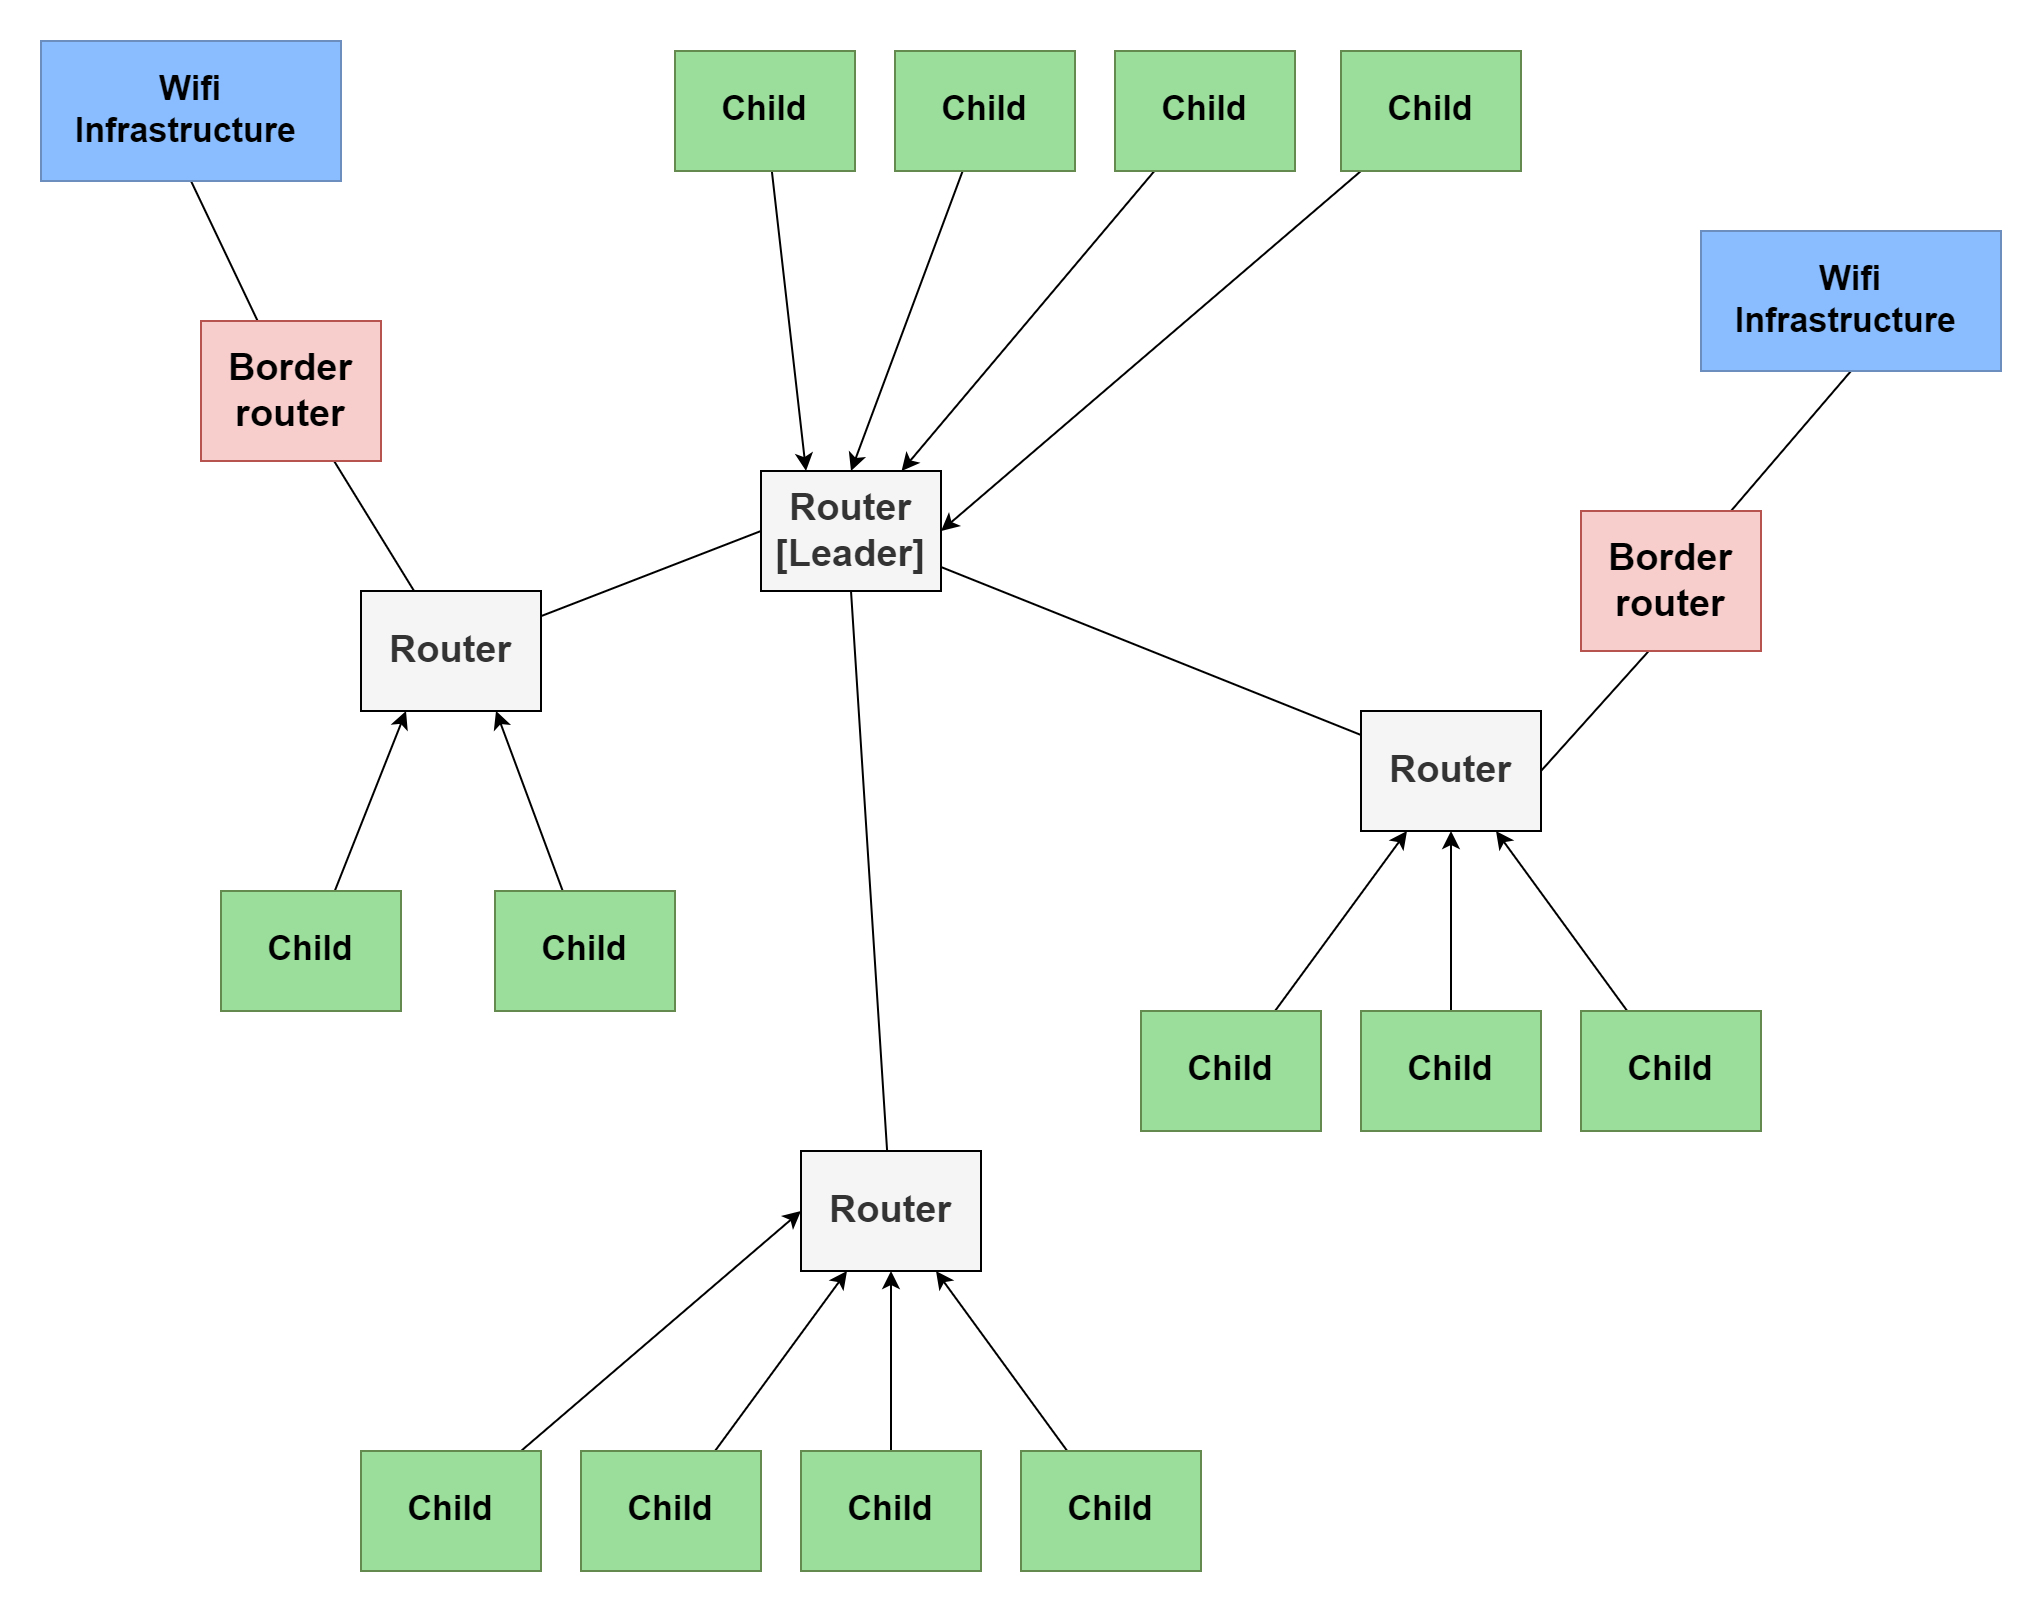

The diagram above was exported from draw.io. Its source (the exported page's mxGraphModel, read from the mxfile embedded in the PNG):
<mxGraphModel dx="2200" dy="1220" grid="1" gridSize="10" guides="1" tooltips="1" connect="1" arrows="1" fold="1" page="1" pageScale="1" pageWidth="827" pageHeight="1169" math="0" shadow="0">
  <root>
    <mxCell id="0" />
    <mxCell id="1" parent="0" />
    <mxCell id="2" style="rounded=0;orthogonalLoop=1;jettySize=auto;html=1;startArrow=none;startFill=0;endArrow=none;endFill=0;" edge="1" source="4" target="10" parent="1">
      <mxGeometry relative="1" as="geometry" />
    </mxCell>
    <mxCell id="3" style="rounded=0;orthogonalLoop=1;jettySize=auto;html=1;entryX=0.5;entryY=1;entryDx=0;entryDy=0;endArrow=none;endFill=0;" edge="1" source="4" target="11" parent="1">
      <mxGeometry relative="1" as="geometry" />
    </mxCell>
    <mxCell id="4" value="Border router" style="rounded=0;whiteSpace=wrap;html=1;fontStyle=1;fontSize=19;fillColor=#f8cecc;strokeColor=#b85450;" vertex="1" parent="1">
      <mxGeometry x="680" y="665" width="90" height="70" as="geometry" />
    </mxCell>
    <mxCell id="5" style="rounded=0;orthogonalLoop=1;jettySize=auto;html=1;entryX=0.25;entryY=1;entryDx=0;entryDy=0;" edge="1" source="6" target="10" parent="1">
      <mxGeometry relative="1" as="geometry" />
    </mxCell>
    <mxCell id="6" value="Child" style="rounded=0;whiteSpace=wrap;html=1;fontStyle=1;fontSize=17;fillColor=#9BDE9B;strokeColor=#658A4F;" vertex="1" parent="1">
      <mxGeometry x="690" y="950" width="90" height="60" as="geometry" />
    </mxCell>
    <mxCell id="7" style="rounded=0;orthogonalLoop=1;jettySize=auto;html=1;entryX=0.75;entryY=1;entryDx=0;entryDy=0;" edge="1" source="8" target="10" parent="1">
      <mxGeometry relative="1" as="geometry" />
    </mxCell>
    <mxCell id="8" value="Child" style="rounded=0;whiteSpace=wrap;html=1;fontStyle=1;fontSize=17;fillColor=#9BDE9B;strokeColor=#658A4F;" vertex="1" parent="1">
      <mxGeometry x="827" y="950" width="90" height="60" as="geometry" />
    </mxCell>
    <mxCell id="9" style="rounded=0;orthogonalLoop=1;jettySize=auto;html=1;entryX=0;entryY=0.5;entryDx=0;entryDy=0;endArrow=none;endFill=0;" edge="1" source="10" target="14" parent="1">
      <mxGeometry relative="1" as="geometry" />
    </mxCell>
    <mxCell id="10" value="Router" style="rounded=0;whiteSpace=wrap;html=1;fontStyle=1;fontSize=19;fillColor=#f5f5f5;strokeColor=#000000;fontColor=#333333;" vertex="1" parent="1">
      <mxGeometry x="760" y="800" width="90" height="60" as="geometry" />
    </mxCell>
    <mxCell id="11" value="Wifi &lt;br&gt;Infrastructure&amp;nbsp;" style="rounded=0;whiteSpace=wrap;html=1;fontStyle=1;fontSize=17;fillColor=#8ABDFF;strokeColor=#6c8ebf;" vertex="1" parent="1">
      <mxGeometry x="600" y="525" width="150" height="70" as="geometry" />
    </mxCell>
    <mxCell id="12" style="rounded=0;orthogonalLoop=1;jettySize=auto;html=1;endArrow=none;endFill=0;" edge="1" source="14" target="15" parent="1">
      <mxGeometry relative="1" as="geometry" />
    </mxCell>
    <mxCell id="13" style="rounded=0;orthogonalLoop=1;jettySize=auto;html=1;entryX=0.389;entryY=0.982;entryDx=0;entryDy=0;entryPerimeter=0;endArrow=none;endFill=0;exitX=1;exitY=0.5;exitDx=0;exitDy=0;" edge="1" source="15" target="17" parent="1">
      <mxGeometry relative="1" as="geometry" />
    </mxCell>
    <mxCell id="14" value="Router&lt;br&gt;[Leader]" style="rounded=0;whiteSpace=wrap;html=1;fontStyle=1;fontSize=19;fillColor=#f5f5f5;strokeColor=#000000;fontColor=#333333;" vertex="1" parent="1">
      <mxGeometry x="960" y="740" width="90" height="60" as="geometry" />
    </mxCell>
    <mxCell id="15" value="Router" style="rounded=0;whiteSpace=wrap;html=1;fontStyle=1;fontSize=19;fillColor=#f5f5f5;strokeColor=#000000;fontColor=#333333;" vertex="1" parent="1">
      <mxGeometry x="1260" y="860" width="90" height="60" as="geometry" />
    </mxCell>
    <mxCell id="16" style="rounded=0;orthogonalLoop=1;jettySize=auto;html=1;entryX=0.5;entryY=1;entryDx=0;entryDy=0;endArrow=none;endFill=0;" edge="1" source="17" target="18" parent="1">
      <mxGeometry relative="1" as="geometry" />
    </mxCell>
    <mxCell id="17" value="Border router" style="rounded=0;whiteSpace=wrap;html=1;fontStyle=1;fontSize=19;fillColor=#f8cecc;strokeColor=#b85450;" vertex="1" parent="1">
      <mxGeometry x="1370" y="760" width="90" height="70" as="geometry" />
    </mxCell>
    <mxCell id="18" value="Wifi &lt;br&gt;Infrastructure&amp;nbsp;" style="rounded=0;whiteSpace=wrap;html=1;fontStyle=1;fontSize=17;fillColor=#8ABDFF;strokeColor=#6c8ebf;" vertex="1" parent="1">
      <mxGeometry x="1430" y="620" width="150" height="70" as="geometry" />
    </mxCell>
    <mxCell id="19" style="rounded=0;orthogonalLoop=1;jettySize=auto;html=1;entryX=0.25;entryY=1;entryDx=0;entryDy=0;" edge="1" source="20" parent="1">
      <mxGeometry relative="1" as="geometry">
        <mxPoint x="1283" y="920" as="targetPoint" />
      </mxGeometry>
    </mxCell>
    <mxCell id="20" value="Child" style="rounded=0;whiteSpace=wrap;html=1;fontStyle=1;fontSize=17;fillColor=#9BDE9B;strokeColor=#658A4F;" vertex="1" parent="1">
      <mxGeometry x="1150" y="1010" width="90" height="60" as="geometry" />
    </mxCell>
    <mxCell id="21" style="rounded=0;orthogonalLoop=1;jettySize=auto;html=1;entryX=0.5;entryY=1;entryDx=0;entryDy=0;" edge="1" source="22" target="15" parent="1">
      <mxGeometry relative="1" as="geometry">
        <mxPoint x="1328" y="920" as="targetPoint" />
      </mxGeometry>
    </mxCell>
    <mxCell id="22" value="Child" style="rounded=0;whiteSpace=wrap;html=1;fontStyle=1;fontSize=17;fillColor=#9BDE9B;strokeColor=#658A4F;" vertex="1" parent="1">
      <mxGeometry x="1260" y="1010" width="90" height="60" as="geometry" />
    </mxCell>
    <mxCell id="23" style="rounded=0;orthogonalLoop=1;jettySize=auto;html=1;entryX=0.75;entryY=1;entryDx=0;entryDy=0;" edge="1" source="24" target="15" parent="1">
      <mxGeometry relative="1" as="geometry">
        <mxPoint x="1420" y="940" as="targetPoint" />
      </mxGeometry>
    </mxCell>
    <mxCell id="24" value="Child" style="rounded=0;whiteSpace=wrap;html=1;fontStyle=1;fontSize=17;fillColor=#9BDE9B;strokeColor=#658A4F;" vertex="1" parent="1">
      <mxGeometry x="1370" y="1010" width="90" height="60" as="geometry" />
    </mxCell>
    <mxCell id="25" style="rounded=0;orthogonalLoop=1;jettySize=auto;html=1;entryX=0.25;entryY=0;entryDx=0;entryDy=0;" edge="1" source="26" target="14" parent="1">
      <mxGeometry relative="1" as="geometry">
        <mxPoint x="1050" y="440" as="targetPoint" />
      </mxGeometry>
    </mxCell>
    <mxCell id="26" value="Child" style="rounded=0;whiteSpace=wrap;html=1;fontStyle=1;fontSize=17;fillColor=#9BDE9B;strokeColor=#658A4F;" vertex="1" parent="1">
      <mxGeometry x="917" y="530" width="90" height="60" as="geometry" />
    </mxCell>
    <mxCell id="27" style="rounded=0;orthogonalLoop=1;jettySize=auto;html=1;entryX=0.5;entryY=0;entryDx=0;entryDy=0;" edge="1" source="28" target="14" parent="1">
      <mxGeometry relative="1" as="geometry">
        <mxPoint x="1072" y="440" as="targetPoint" />
      </mxGeometry>
    </mxCell>
    <mxCell id="28" value="Child" style="rounded=0;whiteSpace=wrap;html=1;fontStyle=1;fontSize=17;fillColor=#9BDE9B;strokeColor=#658A4F;" vertex="1" parent="1">
      <mxGeometry x="1027" y="530" width="90" height="60" as="geometry" />
    </mxCell>
    <mxCell id="29" style="rounded=0;orthogonalLoop=1;jettySize=auto;html=1;" edge="1" source="30" target="14" parent="1">
      <mxGeometry relative="1" as="geometry">
        <mxPoint x="1095" y="440" as="targetPoint" />
      </mxGeometry>
    </mxCell>
    <mxCell id="30" value="Child" style="rounded=0;whiteSpace=wrap;html=1;fontStyle=1;fontSize=17;fillColor=#9BDE9B;strokeColor=#658A4F;" vertex="1" parent="1">
      <mxGeometry x="1137" y="530" width="90" height="60" as="geometry" />
    </mxCell>
    <mxCell id="31" style="rounded=0;orthogonalLoop=1;jettySize=auto;html=1;entryX=1;entryY=0.5;entryDx=0;entryDy=0;" edge="1" source="32" target="14" parent="1">
      <mxGeometry relative="1" as="geometry" />
    </mxCell>
    <mxCell id="32" value="Child" style="rounded=0;whiteSpace=wrap;html=1;fontStyle=1;fontSize=17;fillColor=#9BDE9B;strokeColor=#658A4F;" vertex="1" parent="1">
      <mxGeometry x="1250" y="530" width="90" height="60" as="geometry" />
    </mxCell>
    <mxCell id="33" style="rounded=0;orthogonalLoop=1;jettySize=auto;html=1;entryX=0.5;entryY=1;entryDx=0;entryDy=0;endArrow=none;endFill=0;" edge="1" source="34" target="14" parent="1">
      <mxGeometry relative="1" as="geometry" />
    </mxCell>
    <mxCell id="34" value="Router" style="rounded=0;whiteSpace=wrap;html=1;fontStyle=1;fontSize=19;fillColor=#f5f5f5;strokeColor=#000000;fontColor=#333333;" vertex="1" parent="1">
      <mxGeometry x="980" y="1080" width="90" height="60" as="geometry" />
    </mxCell>
    <mxCell id="35" style="rounded=0;orthogonalLoop=1;jettySize=auto;html=1;entryX=0.25;entryY=1;entryDx=0;entryDy=0;" edge="1" source="36" parent="1">
      <mxGeometry relative="1" as="geometry">
        <mxPoint x="1003" y="1140" as="targetPoint" />
      </mxGeometry>
    </mxCell>
    <mxCell id="36" value="Child" style="rounded=0;whiteSpace=wrap;html=1;fontStyle=1;fontSize=17;fillColor=#9BDE9B;strokeColor=#658A4F;" vertex="1" parent="1">
      <mxGeometry x="870" y="1230" width="90" height="60" as="geometry" />
    </mxCell>
    <mxCell id="37" style="rounded=0;orthogonalLoop=1;jettySize=auto;html=1;entryX=0.5;entryY=1;entryDx=0;entryDy=0;" edge="1" source="38" target="34" parent="1">
      <mxGeometry relative="1" as="geometry">
        <mxPoint x="1048" y="1140" as="targetPoint" />
      </mxGeometry>
    </mxCell>
    <mxCell id="38" value="Child" style="rounded=0;whiteSpace=wrap;html=1;fontStyle=1;fontSize=17;fillColor=#9BDE9B;strokeColor=#658A4F;" vertex="1" parent="1">
      <mxGeometry x="980" y="1230" width="90" height="60" as="geometry" />
    </mxCell>
    <mxCell id="39" style="rounded=0;orthogonalLoop=1;jettySize=auto;html=1;entryX=0.75;entryY=1;entryDx=0;entryDy=0;" edge="1" source="40" target="34" parent="1">
      <mxGeometry relative="1" as="geometry">
        <mxPoint x="1140" y="1160" as="targetPoint" />
      </mxGeometry>
    </mxCell>
    <mxCell id="40" value="Child" style="rounded=0;whiteSpace=wrap;html=1;fontStyle=1;fontSize=17;fillColor=#9BDE9B;strokeColor=#658A4F;" vertex="1" parent="1">
      <mxGeometry x="1090" y="1230" width="90" height="60" as="geometry" />
    </mxCell>
    <mxCell id="41" style="rounded=0;orthogonalLoop=1;jettySize=auto;html=1;entryX=0;entryY=0.5;entryDx=0;entryDy=0;" edge="1" source="42" target="34" parent="1">
      <mxGeometry relative="1" as="geometry">
        <mxPoint x="893" y="1140" as="targetPoint" />
      </mxGeometry>
    </mxCell>
    <mxCell id="42" value="Child" style="rounded=0;whiteSpace=wrap;html=1;fontStyle=1;fontSize=17;fillColor=#9BDE9B;strokeColor=#658A4F;" vertex="1" parent="1">
      <mxGeometry x="760" y="1230" width="90" height="60" as="geometry" />
    </mxCell>
  </root>
</mxGraphModel>